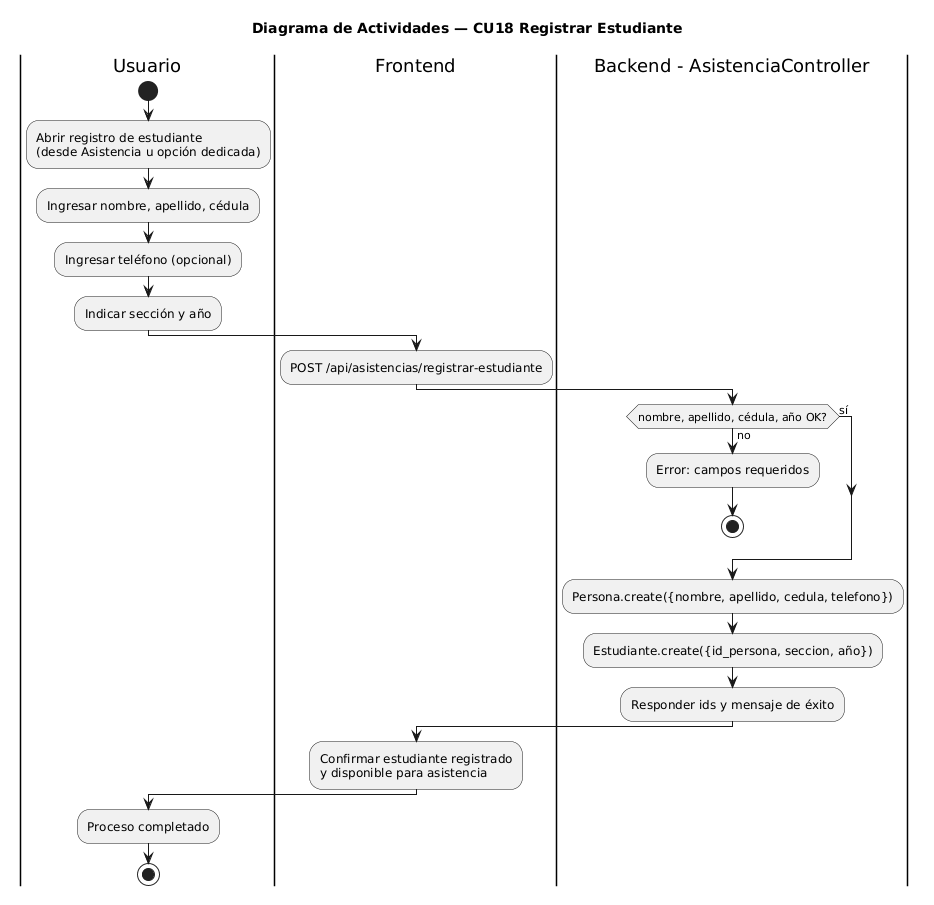

The diagram above was rendered by PlantUML. Its source (embedded in the PNG):
@startuml
title Diagrama de Actividades — CU18 Registrar Estudiante
|Usuario|
start
:Abrir registro de estudiante\n(desde Asistencia u opción dedicada);
:Ingresar nombre, apellido, cédula;
:Ingresar teléfono (opcional);
:Indicar sección y año;

|Frontend|
:POST /api/asistencias/registrar-estudiante;

|Backend - AsistenciaController|
if (nombre, apellido, cédula, año OK?) then (no)
  :Error: campos requeridos;
  stop
else (sí)
endif
:Persona.create({nombre, apellido, cedula, telefono});
:Estudiante.create({id_persona, seccion, año});
:Responder ids y mensaje de éxito;

|Frontend|
:Confirmar estudiante registrado\ny disponible para asistencia;

|Usuario|
:Proceso completado;
stop
@enduml